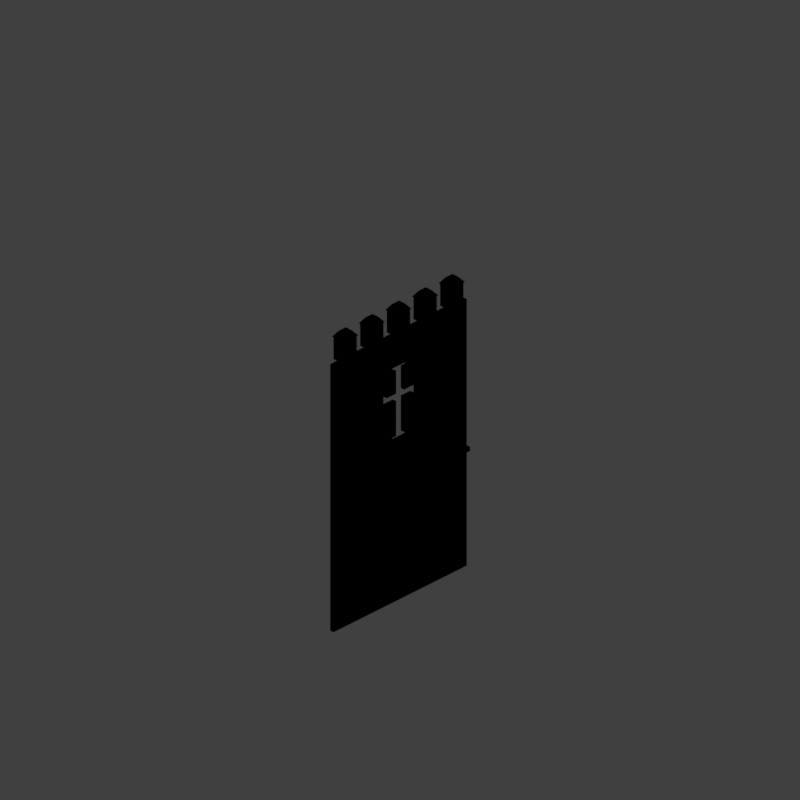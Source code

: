 # Source: wc5_V002.blend  (saved by Blender 2.79.0; exported with 4.5.12 LTS)
import bpy
from mathutils import Matrix  # noqa: F401  (used for matrix-valued properties, if any)

bpy.ops.wm.read_factory_settings(use_empty=True)
scene = bpy.context.scene
scene.name = 'Scene'

# ---- collections
col_collection_1 = bpy.data.collections.new('Collection 1'); scene.collection.children.link(col_collection_1)
col_collection_11 = bpy.data.collections.new('Collection 11'); scene.collection.children.link(col_collection_11)
col_collection_12 = bpy.data.collections.new('Collection 12'); scene.collection.children.link(col_collection_12)

# ---- materials (node trees are filled in below, after node groups)
mat_castle_wall = bpy.data.materials.new('Castle_Wall')
mat_castle_wall.alpha_threshold = 0.0
mat_castle_wall.use_transparent_shadow = False
mat_castle_wall.diffuse_color = (0.4735, 0.3564, 0.2307, 1.0)
mat_castle_wall.specular_color = (0.6819, 0.6819, 0.6819)
mat_castle_wall.roughness = 0.5
mat_castle_wall.specular_intensity = 1.0
mat_material_000 = bpy.data.materials.new('Material.000')
mat_material_000.alpha_threshold = 0.0
mat_material_000.use_transparent_shadow = False
mat_material_000.diffuse_color = (0.9364, 0.6265, 0.1357, 1.0)
mat_material_000.specular_color = (0.6819, 0.6819, 0.6819)
mat_material_000.roughness = 0.5
mat_material_000.specular_intensity = 0.591
mat_castle_wall_001 = bpy.data.materials.new('Castle_Wall.001')
mat_castle_wall_001.alpha_threshold = 0.0
mat_castle_wall_001.use_transparent_shadow = False
mat_castle_wall_001.diffuse_color = (0.4735, 0.3564, 0.2307, 1.0)
mat_castle_wall_001.specular_color = (0.6819, 0.6819, 0.6819)
mat_castle_wall_001.roughness = 0.5
mat_castle_wall_001.specular_intensity = 0.9283
mat_material_003 = bpy.data.materials.new('Material.003')
mat_material_003.alpha_threshold = 0.0
mat_material_003.use_transparent_shadow = False
mat_material_003.diffuse_color = (0.3511, 0.07321, 0.05365, 1.0)
mat_material_003.specular_color = (0.6819, 0.6819, 0.6819)
mat_material_003.roughness = 0.5
mat_material_003.specular_intensity = 0.634

# ---- material node trees

# ---- world
world_world = bpy.data.worlds.new('World'); scene.world = world_world
world_world.color = (0.05088, 0.05088, 0.05088)
world_world.use_sun_shadow = False
world_world.sun_shadow_jitter_overblur = 0.0
world_world.cycles.sampling_method = 'MANUAL'
world_world.light_settings.distance = 0.0

# ---- cameras
cam_camera = bpy.data.cameras.new('Camera')
cam_camera.type = 'ORTHO'
cam_camera.sensor_fit = 'HORIZONTAL'
cam_camera.clip_start = 220.0
cam_camera.clip_end = 340.0
cam_camera.lens = 35.0
cam_camera.sensor_width = 1.0
cam_camera.sensor_height = 18.0
cam_camera.ortho_scale = 16.97
cam_camera.shift_x = -0.0001725
cam_camera.shift_y = 0.25
cam_camera.dof.focus_distance = 0.0
cam_camera.dof.aperture_fstop = 128.0
cam_camera.dof.aperture_blades = 6

# ---- lights
light_lightdome = bpy.data.lights.new('LightDome', 'SUN')
light_lightdome.transmission_factor = 0.0
light_lightdome.angle = 0.1993
light_lightdome.energy = 0.1
light_lightdome.shadow_buffer_clip_start = 0.5
light_lightdome.shadow_soft_size = 0.1
light_lightdome.shadow_cascade_max_distance = 1000.0
light_fillerlight = bpy.data.lights.new('FillerLight', 'SUN')
light_fillerlight.transmission_factor = 0.0
light_fillerlight.angle = 0.9273
light_fillerlight.energy = 0.5
light_fillerlight.shadow_buffer_clip_start = 0.5
light_fillerlight.shadow_soft_size = 0.5
light_fillerlight.shadow_cascade_max_distance = 1000.0
light_mainlight = bpy.data.lights.new('MainLight', 'SUN')
light_mainlight.transmission_factor = 0.0
light_mainlight.angle = 0.9273
light_mainlight.energy = 1.3
light_mainlight.shadow_buffer_clip_start = 0.5
light_mainlight.shadow_soft_size = 0.5
light_mainlight.shadow_cascade_max_distance = 1000.0

# ---- meshes
me_cube_001 = bpy.data.meshes.new('Cube.001')
me_cube_001.from_pydata([(-2.0, -2.0, 0.0), (-2.0, -2.0, 1.633), (-2.0, 2.0, 0.0), (-2.0, 2.0, 1.633), (2.0, -2.0, 0.0), (2.0, -2.0, 1.633), (2.0, 2.0, 0.0), (2.0, 2.0, 1.633)], [], [(0, 1, 3, 2), (2, 3, 7, 6), (6, 7, 5, 4), (4, 5, 1, 0), (2, 6, 4, 0), (7, 3, 1, 5)])
me_cube_001.use_remesh_preserve_volume = False
me_cube_001.use_remesh_preserve_attributes = False
me_cube_001.use_mirror_vertex_groups = False
me_cube_001.update()
me_cube_002 = bpy.data.meshes.new('Cube.002')
me_cube_002.from_pydata([(-2.0, 8.941e-09, 0.0), (-2.0, 0.1, 0.0), (-2.0, 1.788e-08, 1.633), (-2.0, 0.1, 1.633), (2.0, 8.941e-09, 0.0), (2.0, 0.1, 0.0), (-2.0, 1.788e-08, 3.266), (-2.0, 0.1, 3.266), (2.0, 8.941e-09, 1.633), (2.0, 0.1, 1.633), (2.0, 1.788e-08, 3.266), (2.0, 0.1, 3.266)], [], [(0, 2, 3, 1), (1, 3, 9, 5), (0, 1, 5, 4), (4, 5, 9, 8), (2, 0, 4, 8), (2, 6, 7, 3), (3, 7, 11, 9), (7, 6, 10, 11), (8, 9, 11, 10), (6, 2, 8, 10)])
_uv = me_cube_002.uv_layers.new(name='UVMap')
_uv.uv.foreach_set('vector', [-1.15, -0.03166, -0.4083, -0.03168, -0.4083, 0.01374, -1.15, 0.01375, 1.0, 0.0, 1.0, 1.0, 2.063e-07, 1.0, 3.438e-07, 0.0, -1.15, 0.05931, -1.15, 0.01389, 0.6668, 0.01389, 0.6668, 0.05931, 2.15, -0.03169, 2.15, 0.01373, 1.408, 0.01372, 1.408, -0.03169, 1.0, 1.0, 1.0, 0.0, 6.876e-08, 0.0, 0.0, 1.0, -1.15, -0.03166, -0.4083, -0.03168, -0.4083, 0.01374, -1.15, 0.01375, 1.0, 0.0, 1.0, 1.0, 2.063e-07, 1.0, 3.438e-07, 0.0, -0.4083, 0.01374, -0.4083, -0.03168, 1.408, -0.03169, 1.408, 0.01372, 2.15, -0.03169, 2.15, 0.01373, 1.408, 0.01372, 1.408, -0.03169, 1.0, 1.0, 1.0, 0.0, 6.876e-08, 0.0, 0.0, 1.0])
me_cube_002.materials.append(mat_castle_wall)
me_cube_002.use_remesh_preserve_volume = False
me_cube_002.use_remesh_preserve_attributes = False
me_cube_002.use_mirror_vertex_groups = False
me_cube_002.update()
me_cube_000 = bpy.data.meshes.new('Cube.000')
me_cube_000.from_pydata([(-2.0, 8.941e-09, 0.0), (-2.0, 0.1, 0.0), (-2.0, 1.788e-08, 1.633), (-2.0, 0.1, 1.633), (2.0, 8.941e-09, 0.0), (2.0, 0.1, 0.0), (-2.0, 1.788e-08, 3.266), (-2.0, 0.1, 3.266), (2.0, 8.941e-09, 1.633), (2.0, 0.1, 1.633), (2.0, 1.788e-08, 3.266), (2.0, 0.1, 3.266)], [], [(0, 2, 3, 1), (1, 3, 9, 5), (0, 1, 5, 4), (4, 5, 9, 8), (2, 0, 4, 8), (2, 6, 7, 3), (3, 7, 11, 9), (7, 6, 10, 11), (8, 9, 11, 10), (6, 2, 8, 10)])
_uv = me_cube_000.uv_layers.new(name='UVMap')
_uv.uv.foreach_set('vector', [-1.15, -0.03166, -0.4083, -0.03168, -0.4083, 0.01374, -1.15, 0.01375, 1.0, 0.0, 1.0, 1.0, 2.063e-07, 1.0, 3.438e-07, 0.0, -1.15, 0.05931, -1.15, 0.01389, 0.6668, 0.01389, 0.6668, 0.05931, 2.15, -0.03169, 2.15, 0.01373, 1.408, 0.01372, 1.408, -0.03169, 1.0, 1.0, 1.0, 0.0, 6.876e-08, 0.0, 0.0, 1.0, -1.15, -0.03166, -0.4083, -0.03168, -0.4083, 0.01374, -1.15, 0.01375, 1.0, 0.0, 1.0, 1.0, 2.063e-07, 1.0, 3.438e-07, 0.0, -0.4083, 0.01374, -0.4083, -0.03168, 1.408, -0.03169, 1.408, 0.01372, 2.15, -0.03169, 2.15, 0.01373, 1.408, 0.01372, 1.408, -0.03169, 1.0, 1.0, 1.0, 0.0, 6.876e-08, 0.0, 0.0, 1.0])
me_cube_000.materials.append(mat_castle_wall)
me_cube_000.use_remesh_preserve_volume = False
me_cube_000.use_remesh_preserve_attributes = False
me_cube_000.use_mirror_vertex_groups = False
me_cube_000.update()
me_plane = bpy.data.meshes.new('Plane')
me_plane.from_pydata([(-1.6, 2.0, 0.0), (-1.4, 2.0, 0.0), (-1.2, 2.0, 0.0), (-1.0, 2.0, 0.0), (-0.8, 2.0, 0.0), (-0.6, 2.0, 0.0), (-0.4, 2.0, 0.0), (-0.2, 2.0, 0.0), (-1.192e-07, 2.0, 0.0), (0.2, 2.0, 0.0), (0.4, 2.0, 0.0), (0.6, 2.0, 0.0), (0.8, 2.0, 0.0), (1.0, 2.0, 0.0), (1.2, 2.0, 0.0), (1.4, 2.0, 0.0), (1.6, 2.0, 0.0), (1.8, 2.0, 0.0), (2.0, 2.0, 0.0), (-2.0, 2.0, 0.0), (2.0, -2.0, 0.0), (-2.0, -2.0, 0.0), (-1.8, 2.0, 0.0), (-1.8, -2.0, 0.0), (-1.6, -2.0, 0.0), (-1.4, -2.0, 0.0), (-1.2, -2.0, 0.0), (-1.0, -2.0, 0.0), (-0.8, -2.0, 0.0), (-0.6, -2.0, 0.0), (-0.4, -2.0, 0.0), (-0.2, -2.0, 0.0), (1.192e-07, -2.0, 0.0), (0.2, -2.0, 0.0), (0.4, -2.0, 0.0), (0.6, -2.0, 0.0), (0.8, -2.0, 0.0), (1.0, -2.0, 0.0), (1.2, -2.0, 0.0), (1.4, -2.0, 0.0), (1.6, -2.0, 0.0), (1.8, -2.0, 0.0), (2.0, 0.0, 0.0), (-2.0, 0.0, 0.0), (-1.8, 0.0, 0.0), (-1.6, 0.0, 0.0), (-1.4, 0.0, 0.0), (-1.2, 0.0, 0.0), (-1.0, 0.0, 0.0), (-0.8, 0.0, 0.0), (-0.6, 0.0, 0.0), (-0.4, 0.0, 0.0), (-0.2, 0.0, 0.0), (0.0, 0.0, 0.0), (0.2, 0.0, 0.0), (0.4, 0.0, 0.0), (0.6, 0.0, 0.0), (0.8, 0.0, 0.0), (1.0, 0.0, 0.0), (1.2, 0.0, 0.0), (1.4, 0.0, 0.0), (1.6, 0.0, 0.0), (1.8, 0.0, 0.0)], [], [(51, 52, 7, 6), (50, 51, 6, 5), (49, 50, 5, 4), (48, 49, 4, 3), (47, 48, 3, 2), (46, 47, 2, 1), (45, 46, 1, 0), (44, 45, 0, 22), (43, 44, 22, 19), (62, 42, 18, 17), (52, 53, 8, 7), (53, 54, 9, 8), (54, 55, 10, 9), (55, 56, 11, 10), (56, 57, 12, 11), (57, 58, 13, 12), (58, 59, 14, 13), (59, 60, 15, 14), (60, 61, 16, 15), (61, 62, 17, 16), (40, 41, 62, 61), (39, 40, 61, 60), (38, 39, 60, 59), (37, 38, 59, 58), (36, 37, 58, 57), (35, 36, 57, 56), (34, 35, 56, 55), (33, 34, 55, 54), (32, 33, 54, 53), (31, 32, 53, 52), (41, 20, 42, 62), (21, 23, 44, 43), (23, 24, 45, 44), (24, 25, 46, 45), (25, 26, 47, 46), (26, 27, 48, 47), (27, 28, 49, 48), (28, 29, 50, 49), (29, 30, 51, 50), (30, 31, 52, 51)])
me_plane.use_remesh_preserve_volume = False
me_plane.use_remesh_preserve_attributes = False
me_plane.use_mirror_vertex_groups = False
me_plane.update()
me_cube = bpy.data.meshes.new('Cube')
me_cube.from_pydata([(0.2, -1.0, -1.6), (0.2, -1.0, 1.4), (0.2, 1.0, -1.6), (0.2, 1.0, 1.4), (0.2, 1.0, 0.0), (0.2, -1.0, 0.0), (0.2, 1.0, 0.3), (0.2, -1.0, 0.3), (0.8333, 1.0, 0.3), (0.8333, 1.0, 0.0), (0.8333, -1.0, 0.3), (0.8333, -1.0, 0.0), (-0.2, -1.0, -1.6), (-0.2, -1.0, 1.4), (-0.2, 1.0, -1.6), (-0.2, 1.0, 1.4), (-0.2, 1.0, 0.0), (-0.2, -1.0, 0.0), (-0.2, 1.0, 0.3), (-0.2, -1.0, 0.3), (-0.8333, 1.0, 0.3), (-0.8333, 1.0, 0.0), (-0.8333, -1.0, 0.3), (-0.8333, -1.0, 0.0), (0.6667, 1.0, 0.3), (0.6667, 1.0, 0.0), (0.6667, -1.0, 0.0), (0.6667, -1.0, 0.3), (-0.6667, 1.0, 0.3), (-0.6667, 1.0, 0.0), (-0.6667, -1.0, 0.0), (-0.6667, -1.0, 0.3), (0.8333, 1.0, -0.15), (0.8333, -1.0, -0.15), (0.8333, 1.0, 0.45), (0.8333, -1.0, 0.45), (0.6667, 1.0, 0.45), (-0.8333, 1.0, -0.15), (-0.8333, -1.0, -0.15), (-0.8333, 1.0, 0.45), (-0.8333, -1.0, 0.45), (-0.6667, 1.0, 0.45), (0.6667, 1.0, -0.15), (0.6667, -1.0, -0.15), (0.6667, -1.0, 0.45), (-0.6667, 1.0, -0.15), (-0.6667, -1.0, -0.15), (-0.6667, -1.0, 0.45), (0.2, 1.0, 1.233), (0.2, -1.0, 1.233), (-0.2, 1.0, 1.233), (-0.2, -1.0, 1.233), (0.2, 1.0, -1.433), (0.2, -1.0, -1.433), (-0.2, 1.0, -1.433), (-0.2, -1.0, -1.433), (0.4, 1.0, -1.433), (0.4, 1.0, -1.6), (0.4, -1.0, -1.6), (0.4, 1.0, 1.4), (0.4, -1.0, 1.4), (0.4, -1.0, -1.433), (-0.4, 1.0, -1.433), (-0.4, 1.0, -1.6), (-0.4, -1.0, -1.6), (-0.4, 1.0, 1.4), (-0.4, -1.0, 1.4), (-0.4, -1.0, -1.433), (0.4, 1.0, 1.233), (0.4, -1.0, 1.233), (-0.4, 1.0, 1.233), (-0.4, -1.0, 1.233)], [], [(50, 51, 71, 70), (55, 53, 5, 17), (0, 12, 14, 2), (48, 50, 15, 3), (52, 54, 16, 4), (52, 4, 5, 53), (17, 5, 7, 19), (4, 16, 18, 6), (25, 24, 8, 9), (51, 49, 1, 13), (9, 8, 10, 11), (23, 21, 37, 38), (27, 26, 11, 10), (25, 9, 32, 42), (12, 55, 67, 64), (54, 55, 17, 16), (29, 21, 20, 28), (21, 23, 22, 20), (8, 24, 36, 34), (31, 22, 23, 30), (29, 30, 46, 45), (15, 13, 1, 3), (6, 7, 27, 24), (7, 5, 26, 27), (5, 4, 25, 26), (4, 6, 24, 25), (18, 28, 31, 19), (19, 31, 30, 17), (17, 30, 29, 16), (16, 29, 28, 18), (43, 42, 32, 33), (36, 44, 35, 34), (46, 38, 37, 45), (41, 39, 40, 47), (21, 29, 45, 37), (11, 26, 43, 33), (20, 22, 40, 39), (30, 23, 38, 46), (27, 10, 35, 44), (28, 20, 39, 41), (22, 31, 47, 40), (24, 27, 44, 36), (31, 28, 41, 47), (9, 11, 33, 32), (10, 8, 34, 35), (26, 25, 42, 43), (18, 19, 51, 50), (19, 7, 49, 51), (6, 18, 50, 48), (6, 48, 49, 7), (13, 15, 65, 66), (51, 13, 66, 71), (2, 14, 54, 52), (12, 0, 53, 55), (68, 59, 60, 69), (70, 71, 66, 65), (63, 64, 67, 62), (57, 56, 61, 58), (2, 52, 56, 57), (55, 54, 62, 67), (0, 2, 57, 58), (52, 53, 61, 56), (3, 1, 60, 59), (49, 48, 68, 69), (53, 0, 58, 61), (48, 3, 59, 68), (54, 14, 63, 62), (1, 49, 69, 60), (14, 12, 64, 63), (15, 50, 70, 65)])
me_cube.use_remesh_preserve_volume = False
me_cube.use_remesh_preserve_attributes = False
me_cube.use_mirror_vertex_groups = False
me_cube.update()
me_cube_004 = bpy.data.meshes.new('Cube.004')
me_cube_004.from_pydata([(-0.05, 0.05, -0.75), (-0.05, -0.05, -0.75), (-0.05, 0.05, -0.15), (-0.05, -0.05, -0.15), (0.05, 0.05, -0.75), (0.05, -0.05, -0.75), (0.05, 0.05, -0.15), (0.05, -0.05, -0.15)], [], [(0, 1, 3, 2), (2, 3, 7, 6), (6, 7, 5, 4), (4, 5, 1, 0), (2, 6, 4, 0), (7, 3, 1, 5)])
me_cube_004.materials.append(mat_material_000)
me_cube_004.use_remesh_preserve_volume = False
me_cube_004.use_remesh_preserve_attributes = False
me_cube_004.use_mirror_vertex_groups = False
me_cube_004.update()
me_cube_008 = bpy.data.meshes.new('Cube.008')
me_cube_008.from_pydata([(-0.1, 0.2, 0.0), (-0.1, -0.2, 0.0), (-0.1, 0.2, 0.5443), (-0.1, -0.2, 0.5443), (0.1, 0.2, 0.0), (0.1, -0.2, 0.0), (0.1, 0.2, 0.5443), (0.1, -0.2, 0.5443), (-0.1198, 0.2178, 0.5443), (-0.1198, -0.2178, 0.5443), (0.1198, 0.2178, 0.5443), (0.1198, -0.2178, 0.5443), (-0.0599, -0.1089, 0.6803), (-0.0599, 0.1089, 0.6803), (0.05989, 0.1089, 0.6803), (0.05989, -0.1089, 0.6803)], [], [(0, 1, 3, 2), (2, 3, 7, 6), (6, 7, 5, 4), (4, 5, 1, 0), (2, 6, 4, 0), (7, 3, 1, 5), (8, 10, 11, 9), (13, 12, 15, 14), (10, 8, 13, 14), (9, 11, 15, 12), (8, 9, 12, 13), (11, 10, 14, 15)])
me_cube_008.polygons.foreach_set('material_index', [0, 0, 0, 0, 0, 0, 1, 1, 1, 1, 1, 1])
me_cube_008.materials.append(mat_castle_wall_001)
me_cube_008.materials.append(mat_material_003)
me_cube_008.use_remesh_preserve_volume = False
me_cube_008.use_remesh_preserve_attributes = False
me_cube_008.use_mirror_vertex_groups = False
me_cube_008.update()
me_cube_003 = bpy.data.meshes.new('Cube.003')
me_cube_003.from_pydata([(-0.05, -2.0, -0.15), (-0.05, -2.0, -0.05), (-0.05, 2.0, -0.15), (-0.05, 2.0, -0.05), (0.05, -2.0, -0.15), (0.05, -2.0, -0.05), (0.05, 2.0, -0.15), (0.05, 2.0, -0.05)], [], [(0, 1, 3, 2), (2, 3, 7, 6), (6, 7, 5, 4), (4, 5, 1, 0), (2, 6, 4, 0), (7, 3, 1, 5)])
me_cube_003.materials.append(mat_material_000)
me_cube_003.use_remesh_preserve_volume = False
me_cube_003.use_remesh_preserve_attributes = False
me_cube_003.use_mirror_vertex_groups = False
me_cube_003.update()
lat_lattice_001 = bpy.data.lattices.new('Lattice.001')
lat_lattice_001.interpolation_type_u = 'KEY_LINEAR'
lat_lattice_001.interpolation_type_v = 'KEY_LINEAR'
lat_lattice_001.interpolation_type_w = 'KEY_LINEAR'
lat_lattice_001.points.foreach_set('co_deform', [-0.5, -0.5, -0.5, 0.5, -0.5, -0.5, -0.5, 0.5, -0.5, 0.5, 0.5, -0.5, -0.5, -0.5, 0.5, 0.5, -0.5, 0.5, -0.5, 0.5, 0.5, 0.5, 0.5, 0.5])

# ---- objects
ob_rig = bpy.data.objects.new('Rig', None)
ob_verticaljoint = bpy.data.objects.new('VerticalJoint', None)
ob_lightdome = bpy.data.objects.new('LightDome', light_lightdome)
ob_fillerlight = bpy.data.objects.new('FillerLight', light_fillerlight)
ob_mainlight = bpy.data.objects.new('Mainlight', light_mainlight)
ob_camera = bpy.data.objects.new('Camera', cam_camera)
ob_cube_001 = bpy.data.objects.new('Cube.001', me_cube_001)
ob_wall_000 = bpy.data.objects.new('Wall.000', me_cube_002)
ob_wall_002 = bpy.data.objects.new('Wall.002', me_cube_000)
ob_lattice = bpy.data.objects.new('Lattice', lat_lattice_001)
ob_plane = bpy.data.objects.new('Plane', me_plane)
ob_cube = bpy.data.objects.new('Cube', me_cube)
ob_cube_008 = bpy.data.objects.new('Cube.008', me_cube_004)
ob_cube_009 = bpy.data.objects.new('Cube.009', me_cube_004)
ob_cube_010 = bpy.data.objects.new('Cube.010', me_cube_004)
ob_cube_011 = bpy.data.objects.new('Cube.011', me_cube_004)
ob_empty_004 = bpy.data.objects.new('Empty.004', None)
ob_empty_003 = bpy.data.objects.new('Empty.003', None)
ob_empty_002 = bpy.data.objects.new('Empty.002', None)
ob_empty_001 = bpy.data.objects.new('Empty.001', None)
ob_empty = bpy.data.objects.new('Empty', None)
ob_cube_003 = bpy.data.objects.new('Cube.003', me_cube_004)
ob_cube_007 = bpy.data.objects.new('Cube.007', me_cube_008)
ob_cube_006 = bpy.data.objects.new('Cube.006', me_cube_008)
ob_cube_005 = bpy.data.objects.new('Cube.005', me_cube_008)
ob_cube_000 = bpy.data.objects.new('Cube.000', me_cube_008)
ob_cube_002 = bpy.data.objects.new('Cube.002', me_cube_003)
ob_cube_004 = bpy.data.objects.new('Cube.004', me_cube_008)

# ---- transforms, parenting, visibility, modifiers, constraints
ob_rig.location = (0.0, 0.0, 0.0)
ob_rig.rotation_mode = 'YXZ'
ob_rig.rotation_euler = (0.0, 0.0, -0.7854)
ob_rig.empty_image_offset = (0.0, 0.0)
ob_rig.hide_viewport = True
ob_rig.hide_select = True
ob_rig.lineart.crease_threshold = 0.0
ob_verticaljoint.parent = ob_rig
ob_verticaljoint.location = (0.0, 0.0, 0.0)
ob_verticaljoint.empty_image_offset = (0.0, 0.0)
ob_verticaljoint.hide_viewport = True
ob_verticaljoint.hide_select = True
ob_verticaljoint.lineart.crease_threshold = 0.0
ob_lightdome.parent = ob_verticaljoint
ob_lightdome.location = (0.0, 0.0, 0.0)
ob_lightdome.hide_viewport = True
ob_lightdome.hide_select = True
ob_lightdome.lineart.crease_threshold = 0.0
ob_fillerlight.parent = ob_verticaljoint
ob_fillerlight.location = (0.0, 0.0, 0.0)
ob_fillerlight.rotation_euler = (0.0, -1.265, 2.007)
ob_fillerlight.hide_viewport = True
ob_fillerlight.hide_select = True
ob_fillerlight.lineart.crease_threshold = 0.0
ob_mainlight.parent = ob_verticaljoint
ob_mainlight.location = (0.0, 0.0, 0.0)
ob_mainlight.rotation_euler = (1.178, 0.0, 1.571)
ob_mainlight.hide_viewport = True
ob_mainlight.hide_select = True
ob_mainlight.lineart.crease_threshold = 0.0
ob_camera.parent = ob_verticaljoint
ob_camera.location = (0.0, -241.9, 139.7)
ob_camera.rotation_euler = (1.047, 0.0, 0.0)
ob_camera.hide_select = True
ob_camera.lineart.crease_threshold = 0.0
ob_cube_001.location = (0.0, 0.0, 0.0)
ob_cube_001.scale = (1.0, 1.0, 0.5)
ob_cube_001.hide_render = True
ob_cube_001.display_type = 'WIRE'
ob_cube_001.lineart.crease_threshold = 0.0
_m = ob_cube_001.modifiers.new('Array', 'ARRAY')
_m.count = 6
_m.constant_offset_displace = (0.0, 0.0, 0.0)
_m.relative_offset_displace = (0.0, 0.0, 1.0)
ob_wall_000.location = (4.768e-07, 0.1, 3.266)
ob_wall_000.rotation_euler = (0.0, -0.0, 3.142)
ob_wall_000.lock_rotations_4d = False
ob_wall_000.empty_display_type = 'ARROWS'
ob_wall_000.lineart.crease_threshold = 0.0
_m = ob_wall_000.modifiers.new('Lattice', 'LATTICE')
_m.object = ob_lattice
_m = ob_wall_000.modifiers.new('Boolean', 'BOOLEAN')
_m.object = ob_cube
_m.solver = 'FAST'
ob_wall_002.location = (4.768e-07, 0.1, 0.0)
ob_wall_002.rotation_euler = (0.0, -0.0, 3.142)
ob_wall_002.lock_rotations_4d = False
ob_wall_002.empty_display_type = 'ARROWS'
ob_wall_002.lineart.crease_threshold = 0.0
_m = ob_wall_002.modifiers.new('Lattice', 'LATTICE')
_m.object = ob_lattice
ob_lattice.location = (0.0, 0.0, 2.0)
ob_lattice.scale = (4.0, 4.0, 4.0)
ob_lattice.lineart.crease_threshold = 0.0
ob_plane.location = (0.0, 0.0, 0.0)
ob_plane.hide_render = True
ob_plane.lineart.crease_threshold = 0.0
_m = ob_plane.modifiers.new('Lattice', 'LATTICE')
_m.object = ob_lattice
ob_cube.parent = ob_plane
ob_cube.location = (0.0, 0.0, 4.898)
ob_cube.scale = (0.6, 0.6, 0.6)
ob_cube.hide_render = True
ob_cube.display_type = 'WIRE'
ob_cube.lineart.crease_threshold = 0.0
ob_cube_008.parent = ob_plane
ob_cube_008.matrix_parent_inverse = Matrix(((1.0, 0.0, 0.0, 0.8), (0.0, 1.0, 0.0, 0.0), (0.0, 0.0, 1.0, 0.0), (0.0, 0.0, 0.0, 1.0)))
ob_cube_008.location = (-0.8, -0.05, 3.0)
ob_cube_008.rotation_euler = (0.0, -0.0, 1.571)
ob_cube_008.lineart.crease_threshold = 0.0
ob_cube_009.parent = ob_plane
ob_cube_009.location = (0.0, -0.05, 3.0)
ob_cube_009.rotation_euler = (0.0, -0.0, 1.571)
ob_cube_009.lineart.crease_threshold = 0.0
ob_cube_010.parent = ob_plane
ob_cube_010.matrix_parent_inverse = Matrix(((1.0, 0.0, 0.0, -0.8), (0.0, 1.0, 0.0, 0.0), (0.0, 0.0, 1.0, 0.0), (0.0, 0.0, 0.0, 1.0)))
ob_cube_010.location = (0.8, -0.05, 3.0)
ob_cube_010.rotation_euler = (0.0, -0.0, 1.571)
ob_cube_010.lineart.crease_threshold = 0.0
ob_cube_011.parent = ob_plane
ob_cube_011.matrix_parent_inverse = Matrix(((1.0, 0.0, 0.0, -1.6), (0.0, 1.0, 0.0, -0.0), (0.0, 0.0, 1.0, -0.0), (0.0, 0.0, 0.0, 1.0)))
ob_cube_011.location = (1.6, -0.05, 3.0)
ob_cube_011.rotation_euler = (0.0, -0.0, 1.571)
ob_cube_011.lineart.crease_threshold = 0.0
ob_empty_004.parent = ob_plane
ob_empty_004.matrix_parent_inverse = Matrix(((1.0, 0.0, 0.0, -1.6), (0.0, 1.0, 0.0, -0.0), (0.0, 0.0, 1.0, -0.0), (0.0, 0.0, 0.0, 1.0)))
ob_empty_004.location = (1.6, 0.05, 7.121)
ob_empty_004.empty_image_offset = (0.0, 0.0)
ob_empty_004.lineart.crease_threshold = 0.0
ob_empty_003.parent = ob_plane
ob_empty_003.matrix_parent_inverse = Matrix(((1.0, 0.0, 0.0, -0.8), (0.0, 1.0, 0.0, 0.0), (0.0, 0.0, 1.0, 0.0), (0.0, 0.0, 0.0, 1.0)))
ob_empty_003.location = (0.8, 0.05, 7.121)
ob_empty_003.empty_image_offset = (0.0, 0.0)
ob_empty_003.lineart.crease_threshold = 0.0
ob_empty_002.parent = ob_plane
ob_empty_002.location = (3.576e-07, 0.05, 7.121)
ob_empty_002.empty_image_offset = (0.0, 0.0)
ob_empty_002.lineart.crease_threshold = 0.0
ob_empty_001.parent = ob_plane
ob_empty_001.matrix_parent_inverse = Matrix(((1.0, 0.0, 0.0, 0.8), (0.0, 1.0, 0.0, 0.0), (0.0, 0.0, 1.0, 0.0), (0.0, 0.0, 0.0, 1.0)))
ob_empty_001.location = (-0.8, 0.05, 7.121)
ob_empty_001.empty_image_offset = (0.0, 0.0)
ob_empty_001.lineart.crease_threshold = 0.0
ob_empty.parent = ob_plane
ob_empty.matrix_parent_inverse = Matrix(((1.0, 0.0, 0.0, 1.6), (0.0, 1.0, 0.0, 0.0), (0.0, 0.0, 1.0, 0.0), (0.0, 0.0, 0.0, 1.0)))
ob_empty.location = (-1.6, 0.05, 7.121)
ob_empty.empty_image_offset = (0.0, 0.0)
ob_empty.lineart.crease_threshold = 0.0
ob_cube_003.parent = ob_plane
ob_cube_003.matrix_parent_inverse = Matrix(((1.0, 0.0, 0.0, 1.6), (0.0, 1.0, 0.0, 0.0), (0.0, 0.0, 1.0, 0.0), (0.0, 0.0, 0.0, 1.0)))
ob_cube_003.location = (-1.6, -0.05, 3.0)
ob_cube_003.rotation_euler = (0.0, -0.0, 1.571)
ob_cube_003.lineart.crease_threshold = 0.0
ob_cube_007.location = (1.6, 0.05, 6.531)
ob_cube_007.rotation_euler = (0.0, -0.0, 1.571)
ob_cube_007.scale = (1.5, 1.0, 1.0)
ob_cube_007.lineart.crease_threshold = 0.0
_vg = ob_cube_007.vertex_groups.new(name='vertex group bottom')
_vg.add([0, 1, 4, 5], 1.0, 'REPLACE')
_m = ob_cube_007.modifiers.new('Hook-Empty', 'HOOK')
_m.center = (-2.608e-08, -3.179e-07, 0.5896)
_m.matrix_inverse = ((1.132e-07, -1.0, 0.0, -3.576e-07), (1.5, 7.55e-08, 0.0, 3.725e-08), (0.0, 0.0, 1.0, -0.5896), (0.0, 0.0, 0.0, 1.0))
_m.object = ob_empty_004
_m = ob_cube_007.modifiers.new('Lattice', 'LATTICE')
_m.object = ob_lattice
_m.vertex_group = 'vertex group bottom'
ob_cube_006.location = (0.8, 0.05, 6.531)
ob_cube_006.rotation_euler = (0.0, -0.0, 1.571)
ob_cube_006.scale = (1.5, 1.0, 1.0)
ob_cube_006.lineart.crease_threshold = 0.0
_vg = ob_cube_006.vertex_groups.new(name='vertex group bottom')
_vg.add([0, 1, 4, 5], 1.0, 'REPLACE')
_m = ob_cube_006.modifiers.new('Hook-Empty', 'HOOK')
_m.center = (-2.608e-08, -3.179e-07, 0.5896)
_m.matrix_inverse = ((1.132e-07, -1.0, 0.0, -3.576e-07), (1.5, 7.55e-08, 0.0, 3.725e-08), (0.0, 0.0, 1.0, -0.5896), (0.0, 0.0, 0.0, 1.0))
_m.object = ob_empty_003
_m = ob_cube_006.modifiers.new('Lattice', 'LATTICE')
_m.object = ob_lattice
_m.vertex_group = 'vertex group bottom'
ob_cube_005.location = (0.0, 0.05, 6.531)
ob_cube_005.rotation_euler = (0.0, -0.0, 1.571)
ob_cube_005.scale = (1.5, 1.0, 1.0)
ob_cube_005.lineart.crease_threshold = 0.0
_vg = ob_cube_005.vertex_groups.new(name='vertex group bottom')
_vg.add([0, 1, 4, 5], 1.0, 'REPLACE')
_m = ob_cube_005.modifiers.new('Hook-Empty', 'HOOK')
_m.center = (-2.608e-08, -3.179e-07, 0.5896)
_m.matrix_inverse = ((1.132e-07, -1.0, 0.0, -3.576e-07), (1.5, 7.55e-08, 0.0, 3.725e-08), (0.0, 0.0, 1.0, -0.5896), (0.0, 0.0, 0.0, 1.0))
_m.object = ob_empty_002
_m = ob_cube_005.modifiers.new('Lattice', 'LATTICE')
_m.object = ob_lattice
_m.vertex_group = 'vertex group bottom'
ob_cube_000.location = (-0.8, 0.05, 6.531)
ob_cube_000.rotation_euler = (0.0, -0.0, 1.571)
ob_cube_000.scale = (1.5, 1.0, 1.0)
ob_cube_000.lineart.crease_threshold = 0.0
_vg = ob_cube_000.vertex_groups.new(name='vertex group bottom')
_vg.add([0, 1, 4, 5], 1.0, 'REPLACE')
_m = ob_cube_000.modifiers.new('Hook-Empty', 'HOOK')
_m.center = (-2.608e-08, -3.179e-07, 0.5896)
_m.matrix_inverse = ((1.132e-07, -1.0, 0.0, -3.576e-07), (1.5, 7.55e-08, 0.0, 3.725e-08), (0.0, 0.0, 1.0, -0.5896), (0.0, 0.0, 0.0, 1.0))
_m.object = ob_empty_001
_m = ob_cube_000.modifiers.new('Lattice', 'LATTICE')
_m.object = ob_lattice
_m.vertex_group = 'vertex group bottom'
ob_cube_002.location = (2.384e-07, -0.05, 3.0)
ob_cube_002.rotation_euler = (0.0, -0.0, 1.571)
ob_cube_002.lineart.crease_threshold = 0.0
_m = ob_cube_002.modifiers.new('Lattice', 'LATTICE')
_m.object = ob_lattice
ob_cube_004.location = (-1.6, 0.05, 6.531)
ob_cube_004.rotation_euler = (0.0, -0.0, 1.571)
ob_cube_004.scale = (1.5, 1.0, 1.0)
ob_cube_004.lineart.crease_threshold = 0.0
_vg = ob_cube_004.vertex_groups.new(name='vertex group bottom')
_vg.add([0, 1, 4, 5], 1.0, 'REPLACE')
_m = ob_cube_004.modifiers.new('Hook-Empty', 'HOOK')
_m.center = (-2.608e-08, -3.179e-07, 0.5896)
_m.matrix_inverse = ((1.132e-07, -1.0, 0.0, -3.576e-07), (1.5, 7.55e-08, 0.0, 3.725e-08), (0.0, 0.0, 1.0, -0.5896), (0.0, 0.0, 0.0, 1.0))
_m.object = ob_empty
_m = ob_cube_004.modifiers.new('Lattice', 'LATTICE')
_m.object = ob_lattice
_m.vertex_group = 'vertex group bottom'

# ---- collection membership
col_collection_1.objects.link(ob_rig)
col_collection_1.objects.link(ob_verticaljoint)
col_collection_1.objects.link(ob_lightdome)
col_collection_1.objects.link(ob_fillerlight)
col_collection_1.objects.link(ob_mainlight)
col_collection_1.objects.link(ob_camera)
col_collection_1.objects.link(ob_cube_001)
col_collection_1.objects.link(ob_wall_000)
col_collection_1.objects.link(ob_wall_002)
col_collection_11.objects.link(ob_rig)
col_collection_11.objects.link(ob_verticaljoint)
col_collection_11.objects.link(ob_lightdome)
col_collection_11.objects.link(ob_fillerlight)
col_collection_11.objects.link(ob_mainlight)
col_collection_11.objects.link(ob_camera)
col_collection_12.objects.link(ob_rig)
col_collection_12.objects.link(ob_verticaljoint)
col_collection_12.objects.link(ob_lightdome)
col_collection_12.objects.link(ob_fillerlight)
col_collection_12.objects.link(ob_mainlight)
col_collection_12.objects.link(ob_camera)
col_collection_12.objects.link(ob_lattice)
col_collection_12.objects.link(ob_plane)
col_collection_12.objects.link(ob_cube)
col_collection_12.objects.link(ob_cube_008)
col_collection_12.objects.link(ob_cube_009)
col_collection_12.objects.link(ob_cube_010)
col_collection_12.objects.link(ob_cube_011)
col_collection_12.objects.link(ob_empty_004)
col_collection_12.objects.link(ob_empty_003)
col_collection_12.objects.link(ob_empty_002)
col_collection_12.objects.link(ob_empty_001)
col_collection_12.objects.link(ob_empty)
col_collection_12.objects.link(ob_cube_003)
col_collection_12.objects.link(ob_cube_007)
col_collection_12.objects.link(ob_cube_006)
col_collection_12.objects.link(ob_cube_005)
col_collection_12.objects.link(ob_cube_000)
col_collection_12.objects.link(ob_cube_002)
col_collection_12.objects.link(ob_cube_004)
def _layer_coll(name, lc=None):
    lc = lc or bpy.context.view_layer.layer_collection
    for c in lc.children:
        if c.name == name: return c
        r = _layer_coll(name, c)
        if r: return r
_layer_coll('Collection 1').holdout = True
_layer_coll('Collection 11').holdout = True
_layer_coll('Collection 12').holdout = True

# ---- scene / render settings (as saved in the file)
scene.camera = ob_camera
scene.frame_start = 0; scene.frame_end = 250; scene.frame_set(1)
scene.render.engine = 'BLENDER_EEVEE_NEXT'
scene.render.image_settings.compression = 0
scene.render.resolution_x = 192
scene.render.resolution_y = 192
scene.render.dither_intensity = 0.0
scene.render.film_transparent = True
scene.cycles.use_denoising = False
scene.cycles.samples = 128
scene.cycles.sampling_pattern = 'TABULATED_SOBOL'
scene.cycles.use_adaptive_sampling = False
scene.cycles.use_light_tree = False
scene.cycles.blur_glossy = 0.0
scene.cycles.sample_clamp_indirect = 0.0
scene.view_settings.view_transform = 'Standard'
bpy.context.view_layer.update()
